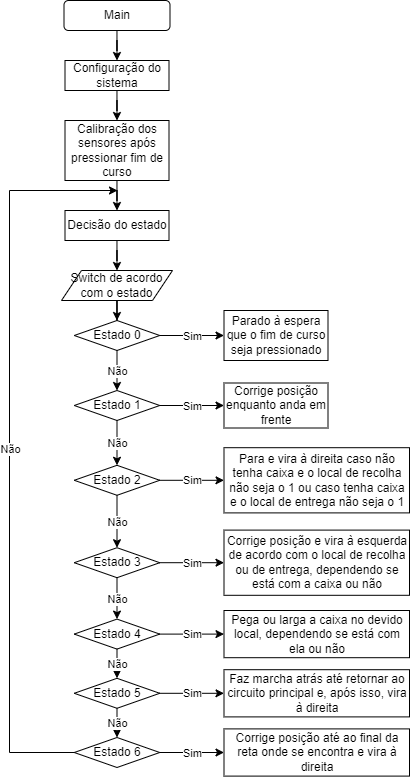

The diagram above was exported from draw.io. Its source (the exported page's mxGraphModel, read from the mxfile embedded in the PNG):
<mxGraphModel dx="1400" dy="764" grid="1" gridSize="10" guides="1" tooltips="1" connect="1" arrows="1" fold="1" page="1" pageScale="1" pageWidth="827" pageHeight="900" background="#ffffff" math="0" shadow="0">
  <root>
    <mxCell id="0" />
    <mxCell id="1" parent="0" />
    <mxCell id="SBx9_k8eUvMM_oYE8Cn2-3" style="edgeStyle=orthogonalEdgeStyle;rounded=0;orthogonalLoop=1;jettySize=auto;html=1;entryX=0.5;entryY=0;entryDx=0;entryDy=0;" parent="1" source="SBx9_k8eUvMM_oYE8Cn2-1" target="SBx9_k8eUvMM_oYE8Cn2-2" edge="1">
      <mxGeometry relative="1" as="geometry" />
    </mxCell>
    <mxCell id="SBx9_k8eUvMM_oYE8Cn2-1" value="Main" style="rounded=1;whiteSpace=wrap;html=1;" parent="1" vertex="1">
      <mxGeometry x="268.5" y="62" width="106" height="30" as="geometry" />
    </mxCell>
    <mxCell id="SBx9_k8eUvMM_oYE8Cn2-6" style="edgeStyle=orthogonalEdgeStyle;rounded=0;orthogonalLoop=1;jettySize=auto;html=1;entryX=0.5;entryY=0;entryDx=0;entryDy=0;" parent="1" source="SBx9_k8eUvMM_oYE8Cn2-2" target="SBx9_k8eUvMM_oYE8Cn2-5" edge="1">
      <mxGeometry relative="1" as="geometry" />
    </mxCell>
    <mxCell id="SBx9_k8eUvMM_oYE8Cn2-2" value="Configuração do sistema" style="rounded=0;whiteSpace=wrap;html=1;" parent="1" vertex="1">
      <mxGeometry x="269.5" y="122" width="104" height="30" as="geometry" />
    </mxCell>
    <mxCell id="SBx9_k8eUvMM_oYE8Cn2-8" style="edgeStyle=orthogonalEdgeStyle;rounded=0;orthogonalLoop=1;jettySize=auto;html=1;entryX=0.5;entryY=0;entryDx=0;entryDy=0;" parent="1" source="SBx9_k8eUvMM_oYE8Cn2-5" target="SBx9_k8eUvMM_oYE8Cn2-7" edge="1">
      <mxGeometry relative="1" as="geometry" />
    </mxCell>
    <mxCell id="SBx9_k8eUvMM_oYE8Cn2-5" value="Calibração dos sensores após pressionar fim de curso" style="rounded=0;whiteSpace=wrap;html=1;" parent="1" vertex="1">
      <mxGeometry x="269.5" y="182" width="104" height="60" as="geometry" />
    </mxCell>
    <mxCell id="SBx9_k8eUvMM_oYE8Cn2-11" style="edgeStyle=orthogonalEdgeStyle;rounded=0;orthogonalLoop=1;jettySize=auto;html=1;entryX=0.5;entryY=0;entryDx=0;entryDy=0;" parent="1" source="SBx9_k8eUvMM_oYE8Cn2-7" target="SBx9_k8eUvMM_oYE8Cn2-10" edge="1">
      <mxGeometry relative="1" as="geometry" />
    </mxCell>
    <mxCell id="SBx9_k8eUvMM_oYE8Cn2-7" value="Decisão do estado" style="rounded=0;whiteSpace=wrap;html=1;" parent="1" vertex="1">
      <mxGeometry x="269.5" y="272" width="104" height="30" as="geometry" />
    </mxCell>
    <mxCell id="SBx9_k8eUvMM_oYE8Cn2-13" style="edgeStyle=orthogonalEdgeStyle;rounded=0;orthogonalLoop=1;jettySize=auto;html=1;entryX=0.5;entryY=0;entryDx=0;entryDy=0;" parent="1" source="SBx9_k8eUvMM_oYE8Cn2-10" target="SBx9_k8eUvMM_oYE8Cn2-12" edge="1">
      <mxGeometry relative="1" as="geometry" />
    </mxCell>
    <mxCell id="SBx9_k8eUvMM_oYE8Cn2-10" value="Switch de acordo com o estado" style="shape=parallelogram;perimeter=parallelogramPerimeter;whiteSpace=wrap;html=1;fixedSize=1;" parent="1" vertex="1">
      <mxGeometry x="266" y="332" width="111" height="30" as="geometry" />
    </mxCell>
    <mxCell id="SBx9_k8eUvMM_oYE8Cn2-12" value="Estado 0" style="rhombus;whiteSpace=wrap;html=1;" parent="1" vertex="1">
      <mxGeometry x="278.75" y="382" width="85.5" height="30" as="geometry" />
    </mxCell>
    <mxCell id="SBx9_k8eUvMM_oYE8Cn2-14" value="" style="endArrow=classic;html=1;rounded=0;exitX=1;exitY=0.5;exitDx=0;exitDy=0;entryX=0;entryY=0.5;entryDx=0;entryDy=0;" parent="1" source="SBx9_k8eUvMM_oYE8Cn2-12" target="SBx9_k8eUvMM_oYE8Cn2-17" edge="1">
      <mxGeometry relative="1" as="geometry">
        <mxPoint x="468.5" y="412" as="sourcePoint" />
        <mxPoint x="438.5" y="397" as="targetPoint" />
      </mxGeometry>
    </mxCell>
    <mxCell id="SBx9_k8eUvMM_oYE8Cn2-15" value="Sim" style="edgeLabel;resizable=0;html=1;align=center;verticalAlign=middle;" parent="SBx9_k8eUvMM_oYE8Cn2-14" connectable="0" vertex="1">
      <mxGeometry relative="1" as="geometry" />
    </mxCell>
    <mxCell id="SBx9_k8eUvMM_oYE8Cn2-17" value="Parado à espera que o fim de curso seja pressionado" style="rounded=0;whiteSpace=wrap;html=1;" parent="1" vertex="1">
      <mxGeometry x="428.5" y="372" width="104" height="50" as="geometry" />
    </mxCell>
    <mxCell id="SBx9_k8eUvMM_oYE8Cn2-19" value="" style="endArrow=classic;html=1;rounded=0;exitX=0.5;exitY=1;exitDx=0;exitDy=0;entryX=0.5;entryY=0;entryDx=0;entryDy=0;" parent="1" source="SBx9_k8eUvMM_oYE8Cn2-12" target="SBx9_k8eUvMM_oYE8Cn2-21" edge="1">
      <mxGeometry relative="1" as="geometry">
        <mxPoint x="310.25" y="472" as="sourcePoint" />
        <mxPoint x="321.5" y="452" as="targetPoint" />
      </mxGeometry>
    </mxCell>
    <mxCell id="SBx9_k8eUvMM_oYE8Cn2-20" value="Não" style="edgeLabel;resizable=0;html=1;align=center;verticalAlign=middle;" parent="SBx9_k8eUvMM_oYE8Cn2-19" connectable="0" vertex="1">
      <mxGeometry relative="1" as="geometry" />
    </mxCell>
    <mxCell id="SBx9_k8eUvMM_oYE8Cn2-21" value="Estado 1" style="rhombus;whiteSpace=wrap;html=1;" parent="1" vertex="1">
      <mxGeometry x="278.75" y="452" width="85.5" height="30" as="geometry" />
    </mxCell>
    <mxCell id="SBx9_k8eUvMM_oYE8Cn2-23" value="" style="endArrow=classic;html=1;rounded=0;exitX=1;exitY=0.5;exitDx=0;exitDy=0;entryX=0;entryY=0.5;entryDx=0;entryDy=0;" parent="1" source="SBx9_k8eUvMM_oYE8Cn2-21" target="SBx9_k8eUvMM_oYE8Cn2-25" edge="1">
      <mxGeometry relative="1" as="geometry">
        <mxPoint x="364.25" y="467" as="sourcePoint" />
        <mxPoint x="438.5" y="467" as="targetPoint" />
      </mxGeometry>
    </mxCell>
    <mxCell id="SBx9_k8eUvMM_oYE8Cn2-24" value="Sim" style="edgeLabel;resizable=0;html=1;align=center;verticalAlign=middle;" parent="SBx9_k8eUvMM_oYE8Cn2-23" connectable="0" vertex="1">
      <mxGeometry relative="1" as="geometry" />
    </mxCell>
    <mxCell id="SBx9_k8eUvMM_oYE8Cn2-25" value="Corrige posição enquanto anda em frente" style="rounded=0;whiteSpace=wrap;html=1;" parent="1" vertex="1">
      <mxGeometry x="428.5" y="444.5" width="104" height="45" as="geometry" />
    </mxCell>
    <mxCell id="SBx9_k8eUvMM_oYE8Cn2-27" value="" style="endArrow=classic;html=1;rounded=0;exitX=0.5;exitY=1;exitDx=0;exitDy=0;entryX=0.5;entryY=0;entryDx=0;entryDy=0;" parent="1" source="SBx9_k8eUvMM_oYE8Cn2-21" target="SBx9_k8eUvMM_oYE8Cn2-29" edge="1">
      <mxGeometry relative="1" as="geometry">
        <mxPoint x="321.5" y="492" as="sourcePoint" />
        <mxPoint x="321.5" y="532" as="targetPoint" />
      </mxGeometry>
    </mxCell>
    <mxCell id="SBx9_k8eUvMM_oYE8Cn2-28" value="Não" style="edgeLabel;resizable=0;html=1;align=center;verticalAlign=middle;" parent="SBx9_k8eUvMM_oYE8Cn2-27" connectable="0" vertex="1">
      <mxGeometry relative="1" as="geometry" />
    </mxCell>
    <mxCell id="SBx9_k8eUvMM_oYE8Cn2-29" value="Estado 2" style="rhombus;whiteSpace=wrap;html=1;" parent="1" vertex="1">
      <mxGeometry x="278.75" y="526.8" width="85.5" height="30" as="geometry" />
    </mxCell>
    <mxCell id="SBx9_k8eUvMM_oYE8Cn2-30" value="" style="endArrow=classic;html=1;rounded=0;exitX=1;exitY=0.5;exitDx=0;exitDy=0;entryX=0;entryY=0.5;entryDx=0;entryDy=0;" parent="1" source="SBx9_k8eUvMM_oYE8Cn2-29" target="SBx9_k8eUvMM_oYE8Cn2-34" edge="1">
      <mxGeometry relative="1" as="geometry">
        <mxPoint x="364.25" y="541.8" as="sourcePoint" />
        <mxPoint x="428.5" y="541.8" as="targetPoint" />
      </mxGeometry>
    </mxCell>
    <mxCell id="SBx9_k8eUvMM_oYE8Cn2-31" value="Sim" style="edgeLabel;resizable=0;html=1;align=center;verticalAlign=middle;" parent="SBx9_k8eUvMM_oYE8Cn2-30" connectable="0" vertex="1">
      <mxGeometry relative="1" as="geometry" />
    </mxCell>
    <mxCell id="SBx9_k8eUvMM_oYE8Cn2-34" value="Para e vira à direita caso não tenha caixa e o local de recolha não seja o 1 ou caso tenha caixa e o local de entrega não seja o 1" style="rounded=0;whiteSpace=wrap;html=1;" parent="1" vertex="1">
      <mxGeometry x="428.5" y="509.2" width="185.5" height="65.2" as="geometry" />
    </mxCell>
    <mxCell id="SBx9_k8eUvMM_oYE8Cn2-35" value="" style="endArrow=classic;html=1;rounded=0;exitX=0.5;exitY=1;exitDx=0;exitDy=0;entryX=0.5;entryY=0;entryDx=0;entryDy=0;" parent="1" source="SBx9_k8eUvMM_oYE8Cn2-29" target="SBx9_k8eUvMM_oYE8Cn2-37" edge="1">
      <mxGeometry relative="1" as="geometry">
        <mxPoint x="321.5" y="574.4" as="sourcePoint" />
        <mxPoint x="321.5" y="614.4" as="targetPoint" />
      </mxGeometry>
    </mxCell>
    <mxCell id="SBx9_k8eUvMM_oYE8Cn2-36" value="Não" style="edgeLabel;resizable=0;html=1;align=center;verticalAlign=middle;" parent="SBx9_k8eUvMM_oYE8Cn2-35" connectable="0" vertex="1">
      <mxGeometry relative="1" as="geometry" />
    </mxCell>
    <mxCell id="SBx9_k8eUvMM_oYE8Cn2-37" value="Estado 3" style="rhombus;whiteSpace=wrap;html=1;" parent="1" vertex="1">
      <mxGeometry x="278.75" y="609.2" width="85.5" height="30" as="geometry" />
    </mxCell>
    <mxCell id="SBx9_k8eUvMM_oYE8Cn2-38" value="" style="endArrow=classic;html=1;rounded=0;exitX=1;exitY=0.5;exitDx=0;exitDy=0;entryX=0;entryY=0.5;entryDx=0;entryDy=0;" parent="1" source="SBx9_k8eUvMM_oYE8Cn2-37" target="SBx9_k8eUvMM_oYE8Cn2-40" edge="1">
      <mxGeometry relative="1" as="geometry">
        <mxPoint x="364.25" y="624.2" as="sourcePoint" />
        <mxPoint x="428.5" y="624.2" as="targetPoint" />
      </mxGeometry>
    </mxCell>
    <mxCell id="SBx9_k8eUvMM_oYE8Cn2-39" value="Sim" style="edgeLabel;resizable=0;html=1;align=center;verticalAlign=middle;" parent="SBx9_k8eUvMM_oYE8Cn2-38" connectable="0" vertex="1">
      <mxGeometry relative="1" as="geometry" />
    </mxCell>
    <mxCell id="SBx9_k8eUvMM_oYE8Cn2-40" value="Corrige posição e vira à esquerda de acordo com o local de recolha ou de entrega, dependendo se está com a caixa ou não" style="rounded=0;whiteSpace=wrap;html=1;" parent="1" vertex="1">
      <mxGeometry x="428.5" y="591.6" width="185.5" height="65.2" as="geometry" />
    </mxCell>
    <mxCell id="SBx9_k8eUvMM_oYE8Cn2-41" value="" style="endArrow=classic;html=1;rounded=0;exitX=0.5;exitY=1;exitDx=0;exitDy=0;entryX=0.5;entryY=0;entryDx=0;entryDy=0;" parent="1" source="SBx9_k8eUvMM_oYE8Cn2-37" target="SBx9_k8eUvMM_oYE8Cn2-43" edge="1">
      <mxGeometry relative="1" as="geometry">
        <mxPoint x="321.5" y="639.1999999999999" as="sourcePoint" />
        <mxPoint x="321.5" y="696.8" as="targetPoint" />
      </mxGeometry>
    </mxCell>
    <mxCell id="SBx9_k8eUvMM_oYE8Cn2-42" value="Não" style="edgeLabel;resizable=0;html=1;align=center;verticalAlign=middle;" parent="SBx9_k8eUvMM_oYE8Cn2-41" connectable="0" vertex="1">
      <mxGeometry relative="1" as="geometry" />
    </mxCell>
    <mxCell id="SBx9_k8eUvMM_oYE8Cn2-43" value="Estado 4" style="rhombus;whiteSpace=wrap;html=1;" parent="1" vertex="1">
      <mxGeometry x="278.75" y="680.6" width="85.5" height="30" as="geometry" />
    </mxCell>
    <mxCell id="SBx9_k8eUvMM_oYE8Cn2-44" value="" style="endArrow=classic;html=1;rounded=0;exitX=1;exitY=0.5;exitDx=0;exitDy=0;entryX=0;entryY=0.5;entryDx=0;entryDy=0;" parent="1" source="SBx9_k8eUvMM_oYE8Cn2-43" target="SBx9_k8eUvMM_oYE8Cn2-46" edge="1">
      <mxGeometry relative="1" as="geometry">
        <mxPoint x="364.25" y="695.6" as="sourcePoint" />
        <mxPoint x="428.5" y="695.6" as="targetPoint" />
      </mxGeometry>
    </mxCell>
    <mxCell id="SBx9_k8eUvMM_oYE8Cn2-45" value="Sim" style="edgeLabel;resizable=0;html=1;align=center;verticalAlign=middle;" parent="SBx9_k8eUvMM_oYE8Cn2-44" connectable="0" vertex="1">
      <mxGeometry relative="1" as="geometry" />
    </mxCell>
    <mxCell id="SBx9_k8eUvMM_oYE8Cn2-46" value="Pega ou larga a caixa no devido local, dependendo se está com ela ou não" style="rounded=0;whiteSpace=wrap;html=1;" parent="1" vertex="1">
      <mxGeometry x="428.5" y="672" width="185.5" height="47.2" as="geometry" />
    </mxCell>
    <mxCell id="SBx9_k8eUvMM_oYE8Cn2-47" value="" style="endArrow=classic;html=1;rounded=0;exitX=0.5;exitY=1;exitDx=0;exitDy=0;entryX=0.5;entryY=0;entryDx=0;entryDy=0;" parent="1" target="SBx9_k8eUvMM_oYE8Cn2-49" edge="1">
      <mxGeometry relative="1" as="geometry">
        <mxPoint x="321.5" y="710.6" as="sourcePoint" />
        <mxPoint x="321.5" y="768.1999999999999" as="targetPoint" />
      </mxGeometry>
    </mxCell>
    <mxCell id="SBx9_k8eUvMM_oYE8Cn2-48" value="Não" style="edgeLabel;resizable=0;html=1;align=center;verticalAlign=middle;" parent="SBx9_k8eUvMM_oYE8Cn2-47" connectable="0" vertex="1">
      <mxGeometry relative="1" as="geometry" />
    </mxCell>
    <mxCell id="SBx9_k8eUvMM_oYE8Cn2-49" value="Estado 5" style="rhombus;whiteSpace=wrap;html=1;" parent="1" vertex="1">
      <mxGeometry x="278.75" y="739.8" width="85.5" height="30" as="geometry" />
    </mxCell>
    <mxCell id="SBx9_k8eUvMM_oYE8Cn2-50" value="" style="endArrow=classic;html=1;rounded=0;exitX=1;exitY=0.5;exitDx=0;exitDy=0;entryX=0;entryY=0.5;entryDx=0;entryDy=0;" parent="1" source="SBx9_k8eUvMM_oYE8Cn2-49" target="SBx9_k8eUvMM_oYE8Cn2-52" edge="1">
      <mxGeometry relative="1" as="geometry">
        <mxPoint x="364.25" y="754.8" as="sourcePoint" />
        <mxPoint x="428.5" y="754.8" as="targetPoint" />
      </mxGeometry>
    </mxCell>
    <mxCell id="SBx9_k8eUvMM_oYE8Cn2-51" value="Sim" style="edgeLabel;resizable=0;html=1;align=center;verticalAlign=middle;" parent="SBx9_k8eUvMM_oYE8Cn2-50" connectable="0" vertex="1">
      <mxGeometry relative="1" as="geometry" />
    </mxCell>
    <mxCell id="SBx9_k8eUvMM_oYE8Cn2-52" value="Faz marcha atrás até retornar ao circuito principal e, após isso, vira à direita" style="rounded=0;whiteSpace=wrap;html=1;" parent="1" vertex="1">
      <mxGeometry x="428.5" y="731.1999999999999" width="185.5" height="47.2" as="geometry" />
    </mxCell>
    <mxCell id="SBx9_k8eUvMM_oYE8Cn2-53" value="" style="endArrow=classic;html=1;rounded=0;entryX=0.5;entryY=0;entryDx=0;entryDy=0;exitX=0.5;exitY=1;exitDx=0;exitDy=0;" parent="1" source="SBx9_k8eUvMM_oYE8Cn2-49" target="SBx9_k8eUvMM_oYE8Cn2-55" edge="1">
      <mxGeometry relative="1" as="geometry">
        <mxPoint x="304" y="782" as="sourcePoint" />
        <mxPoint x="321.5" y="827.3999999999999" as="targetPoint" />
      </mxGeometry>
    </mxCell>
    <mxCell id="SBx9_k8eUvMM_oYE8Cn2-54" value="Não" style="edgeLabel;resizable=0;html=1;align=center;verticalAlign=middle;" parent="SBx9_k8eUvMM_oYE8Cn2-53" connectable="0" vertex="1">
      <mxGeometry relative="1" as="geometry" />
    </mxCell>
    <mxCell id="SBx9_k8eUvMM_oYE8Cn2-55" value="Estado 6" style="rhombus;whiteSpace=wrap;html=1;" parent="1" vertex="1">
      <mxGeometry x="278.75" y="798.9999999999999" width="85.5" height="30" as="geometry" />
    </mxCell>
    <mxCell id="SBx9_k8eUvMM_oYE8Cn2-56" value="" style="endArrow=classic;html=1;rounded=0;exitX=1;exitY=0.5;exitDx=0;exitDy=0;entryX=0;entryY=0.5;entryDx=0;entryDy=0;" parent="1" source="SBx9_k8eUvMM_oYE8Cn2-55" target="SBx9_k8eUvMM_oYE8Cn2-58" edge="1">
      <mxGeometry relative="1" as="geometry">
        <mxPoint x="364.25" y="813.9999999999999" as="sourcePoint" />
        <mxPoint x="428.5" y="813.9999999999999" as="targetPoint" />
      </mxGeometry>
    </mxCell>
    <mxCell id="SBx9_k8eUvMM_oYE8Cn2-57" value="Sim" style="edgeLabel;resizable=0;html=1;align=center;verticalAlign=middle;" parent="SBx9_k8eUvMM_oYE8Cn2-56" connectable="0" vertex="1">
      <mxGeometry relative="1" as="geometry" />
    </mxCell>
    <mxCell id="SBx9_k8eUvMM_oYE8Cn2-58" value="Corrige posição até ao final da reta onde se encontra e vira à direita" style="rounded=0;whiteSpace=wrap;html=1;" parent="1" vertex="1">
      <mxGeometry x="428.5" y="790.3999999999999" width="185.5" height="47.2" as="geometry" />
    </mxCell>
    <mxCell id="SBx9_k8eUvMM_oYE8Cn2-59" value="" style="endArrow=classic;html=1;rounded=0;exitX=0;exitY=0.5;exitDx=0;exitDy=0;" parent="1" source="SBx9_k8eUvMM_oYE8Cn2-55" edge="1">
      <mxGeometry relative="1" as="geometry">
        <mxPoint x="314" y="892" as="sourcePoint" />
        <mxPoint x="322" y="252" as="targetPoint" />
        <Array as="points">
          <mxPoint x="214" y="814" />
          <mxPoint x="214" y="252" />
        </Array>
      </mxGeometry>
    </mxCell>
    <mxCell id="SBx9_k8eUvMM_oYE8Cn2-60" value="Não" style="edgeLabel;resizable=0;html=1;align=center;verticalAlign=middle;" parent="SBx9_k8eUvMM_oYE8Cn2-59" connectable="0" vertex="1">
      <mxGeometry relative="1" as="geometry" />
    </mxCell>
  </root>
</mxGraphModel>